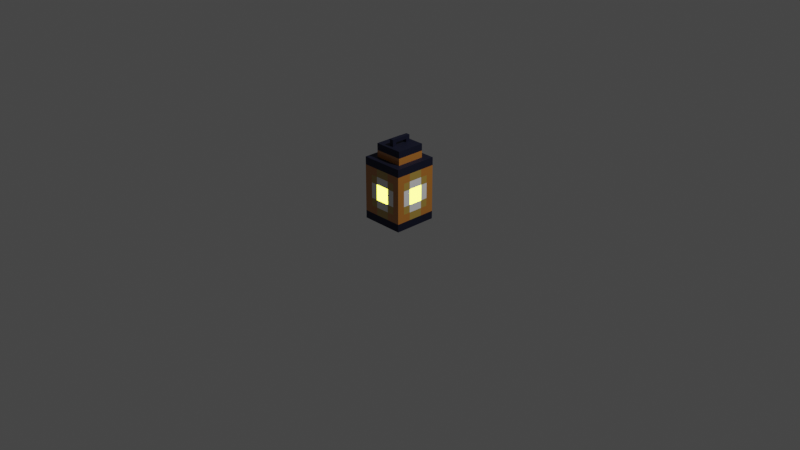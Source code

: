 # Source: farol.blend  (saved by Blender 3.6.13; exported with 4.5.12 LTS)
import bpy
from mathutils import Matrix  # noqa: F401  (used for matrix-valued properties, if any)

bpy.ops.wm.read_factory_settings(use_empty=True)
scene = bpy.context.scene
scene.name = 'Scene'

# ---- collections
col_collection = bpy.data.collections.new('Collection'); scene.collection.children.link(col_collection)

# ---- materials (node trees are filled in below, after node groups)
mat_material = bpy.data.materials.new('Material')
mat_material.alpha_threshold = 0.0
mat_material.use_transparent_shadow = False
mat_material.roughness = 0.5
mat_material.line_color = (0.0, 0.0, 0.0, 1.0)
mat_marco_lampara = bpy.data.materials.new('Marco-Lampara')
mat_marco_lampara.use_transparent_shadow = False
mat_bordes_lampara = bpy.data.materials.new('Bordes-Lampara')
mat_bordes_lampara.use_transparent_shadow = False
mat_relleno_lampara = bpy.data.materials.new('Relleno-Lampara')
mat_relleno_lampara.alpha_threshold = 0.7376
mat_relleno_lampara.use_raytrace_refraction = True
mat_relleno_lampara.use_screen_refraction = True
mat_relleno_lampara.use_sss_translucency = True
mat_relleno_lampara.thickness_mode = 'SLAB'
mat_relleno_lampara.use_thickness_from_shadow = True
mat_segundorelleno_lampara = bpy.data.materials.new('SegundoRelleno-Lampara')
mat_segundorelleno_lampara.use_transparent_shadow = False
mat_luz = bpy.data.materials.new('Luz')
mat_luz.use_transparent_shadow = False

# ---- material node trees
mat_material.use_nodes = True; mat_material.node_tree.nodes.clear()
_N = mat_material.node_tree.nodes; _L = mat_material.node_tree.links
n0 = _N.new('ShaderNodeOutputMaterial'); n0.name = 'Material Output'; n0.location = (300, 300)
n1 = _N.new('ShaderNodeBsdfPrincipled'); n1.name = 'Principled BSDF'; n1.location = (10, 300)
n1.distribution = 'GGX'
n1.subsurface_method = 'RANDOM_WALK_SKIN'
n1.inputs[3].default_value = 1.45
n1.inputs[27].default_value = (0.0, 0.0, 0.0, 1.0)
n1.inputs[28].default_value = 1.0
_L.new(n1.outputs[0], n0.inputs[0])
n0.is_active_output = True
mat_marco_lampara.use_nodes = True; mat_marco_lampara.node_tree.nodes.clear()
_N = mat_marco_lampara.node_tree.nodes; _L = mat_marco_lampara.node_tree.links
n0 = _N.new('ShaderNodeBsdfPrincipled'); n0.name = 'Principled BSDF'; n0.location = (10, 300)
n0.distribution = 'GGX'
n0.subsurface_method = 'RANDOM_WALK_SKIN'
n0.inputs[0].default_value = (0.03741, 0.04163, 0.08353, 1.0)
n0.inputs[1].default_value = 1.0
n0.inputs[2].default_value = 0.6449
n0.inputs[3].default_value = 1.45
n0.inputs[13].default_value = 1.0
n0.inputs[27].default_value = (0.0, 0.0, 0.0, 1.0)
n0.inputs[28].default_value = 1.0
n1 = _N.new('ShaderNodeOutputMaterial'); n1.name = 'Material Output'; n1.location = (300, 300)
_L.new(n0.outputs[0], n1.inputs[0])
n1.is_active_output = True
mat_bordes_lampara.use_nodes = True; mat_bordes_lampara.node_tree.nodes.clear()
_N = mat_bordes_lampara.node_tree.nodes; _L = mat_bordes_lampara.node_tree.links
n0 = _N.new('ShaderNodeBsdfPrincipled'); n0.name = 'Principled BSDF'; n0.location = (10, 300)
n0.distribution = 'GGX'
n0.subsurface_method = 'RANDOM_WALK_SKIN'
n0.inputs[0].default_value = (0.4292, 0.16, 0.0221, 1.0)
n0.inputs[2].default_value = 0.2101
n0.inputs[3].default_value = 1.45
n0.inputs[13].default_value = 1.0
n0.inputs[27].default_value = (0.0, 0.0, 0.0, 1.0)
n0.inputs[28].default_value = 1.0
n1 = _N.new('ShaderNodeOutputMaterial'); n1.name = 'Material Output'; n1.location = (300, 300)
_L.new(n0.outputs[0], n1.inputs[0])
n1.is_active_output = True
mat_relleno_lampara.use_nodes = True; mat_relleno_lampara.node_tree.nodes.clear()
_N = mat_relleno_lampara.node_tree.nodes; _L = mat_relleno_lampara.node_tree.links
n0 = _N.new('ShaderNodeOutputMaterial'); n0.name = 'Material Output'; n0.location = (300, 300)
n1 = _N.new('ShaderNodeBsdfPrincipled'); n1.name = 'Principled BSDF.001'; n1.location = (169, 500)
n1.distribution = 'GGX'
n1.subsurface_method = 'RANDOM_WALK_SKIN'
n1.inputs[3].default_value = 1.45
n1.inputs[27].default_value = (0.0, 0.0, 0.0, 1.0)
n1.inputs[28].default_value = 1.0
n2 = _N.new('ShaderNodeValue'); n2.name = 'Value'; n2.location = (300, 140)
n2.outputs[0].default_value = 0.0
_L.new(n1.outputs[0], n0.inputs[0])
_L.new(n2.outputs[0], n0.inputs[3])
n0.is_active_output = True
mat_segundorelleno_lampara.use_nodes = True; mat_segundorelleno_lampara.node_tree.nodes.clear()
_N = mat_segundorelleno_lampara.node_tree.nodes; _L = mat_segundorelleno_lampara.node_tree.links
n0 = _N.new('ShaderNodeBsdfPrincipled'); n0.name = 'Principled BSDF'; n0.location = (10, 300)
n0.distribution = 'GGX'
n0.subsurface_method = 'RANDOM_WALK_SKIN'
n0.inputs[0].default_value = (0.3931, 0.2553, 0.04569, 1.0)
n0.inputs[2].default_value = 0.2101
n0.inputs[3].default_value = 1.45
n0.inputs[13].default_value = 1.0
n0.inputs[27].default_value = (0.0, 0.0, 0.0, 1.0)
n0.inputs[28].default_value = 1.0
n1 = _N.new('ShaderNodeOutputMaterial'); n1.name = 'Material Output'; n1.location = (300, 300)
_L.new(n0.outputs[0], n1.inputs[0])
n1.is_active_output = True
mat_luz.use_nodes = True; mat_luz.node_tree.nodes.clear()
_N = mat_luz.node_tree.nodes; _L = mat_luz.node_tree.links
n0 = _N.new('ShaderNodeOutputMaterial'); n0.name = 'Material Output'; n0.location = (300, 300)
n1 = _N.new('ShaderNodeEmission'); n1.name = 'Emission'; n1.location = (10, 300)
n1.inputs[0].default_value = (0.9927, 1.0, 0.04989, 1.0)
n1.inputs[1].default_value = 10.0
_L.new(n1.outputs[0], n0.inputs[0])
n0.is_active_output = True

# ---- world
world_world = bpy.data.worlds.new('World'); scene.world = world_world
world_world.use_nodes = True; world_world.node_tree.nodes.clear()
_N = world_world.node_tree.nodes; _L = world_world.node_tree.links
n0 = _N.new('ShaderNodeOutputWorld'); n0.name = 'World Output'; n0.location = (300, 300)
n1 = _N.new('ShaderNodeBackground'); n1.name = 'Background'; n1.location = (10, 300)
n1.inputs[0].default_value = (0.05088, 0.05088, 0.05088, 1.0)
_L.new(n1.outputs[0], n0.inputs[0])
n0.is_active_output = True
world_world.color = (0.05088, 0.05088, 0.05088)
world_world.use_sun_shadow = False
world_world.sun_shadow_jitter_overblur = 0.0

# ---- cameras
cam_camera = bpy.data.cameras.new('Camera')
cam_camera.clip_end = 100.0
cam_camera.ortho_scale = 7.314

# ---- lights
light_light = bpy.data.lights.new('Light', 'POINT')
light_light.transmission_factor = 0.0
light_light.energy = 1000.0
light_light.shadow_soft_size = 0.1
light_light.shadow_maximum_resolution = 0.006
light_light.use_absolute_resolution = True

# ---- meshes
me_cube = bpy.data.meshes.new('Cube')
me_cube.from_pydata([(1.0, 1.0, 1.0), (1.0, 1.0, -1.0), (1.0, -1.0, 1.0), (1.0, -1.0, -1.0), (-1.0, 1.0, 1.0), (-1.0, 1.0, -1.0), (-1.0, -1.0, 1.0), (-1.0, -1.0, -1.0), (0.01205, 1.0, -1.0), (0.01205, -1.0, 1.0), (0.01205, -1.0, -1.0), (0.01205, 1.0, 1.0), (-0.6253, 1.0, -1.0), (-0.6253, -1.0, 1.0), (-0.6253, -1.0, -1.0), (-0.6253, 1.0, 1.0), (-0.3066, -1.0, -1.0), (-0.3066, 1.0, 1.0), (-0.3066, 1.0, -1.0), (-0.3066, -1.0, 1.0), (0.6993, -1.0, -1.0), (0.6993, 1.0, 1.0), (0.6993, 1.0, -1.0), (0.6993, -1.0, 1.0), (0.3557, 1.0, -1.0), (0.3557, -1.0, 1.0), (0.3557, -1.0, -1.0), (0.3557, 1.0, 1.0), (-1.0, 0.0, -1.0), (1.0, 0.0, 1.0), (-1.0, 0.0, 1.0), (1.0, 0.0, -1.0), (0.01205, 0.0, -1.0), (0.3557, 0.6548, 1.218), (-0.6253, 0.0, -1.0), (-0.6253, 0.0, 1.0), (-0.6253, 0.6548, 1.218), (-0.3066, 0.0, -1.0), (0.6993, 0.0, 1.0), (0.6993, 0.0, -1.0), (0.3557, 0.0, -1.0), (0.6993, 0.6548, 1.218), (-1.0, 0.6548, 1.0), (1.0, 0.6548, -1.0), (-1.0, 0.6548, -1.0), (1.0, 0.6548, 1.0), (0.01205, 0.6548, -1.0), (0.01205, 0.6548, 1.0), (-0.6253, 0.6548, -1.0), (-0.6253, 0.6548, 1.0), (-0.3066, 0.6548, 1.0), (-0.3066, 0.6548, -1.0), (0.6993, 0.6548, 1.0), (0.6993, 0.6548, -1.0), (0.3557, 0.6548, -1.0), (0.3557, 0.6548, 1.0), (-1.0, 0.3274, -1.0), (1.0, 0.3274, 1.0), (0.01205, 0.3274, -1.0), (0.6993, 0.3274, 1.218), (-0.6253, 0.3274, -1.0), (-0.6253, 0.3274, 1.0), (0.6993, 0.0, 1.218), (-0.3066, 0.3274, -1.0), (0.6993, 0.3274, 1.0), (0.6993, 0.3274, -1.0), (0.3557, 0.3274, -1.0), (0.6993, -0.6626, 1.218), (-1.0, 0.3274, 1.0), (1.0, 0.3274, -1.0), (-1.0, -0.6626, -1.0), (1.0, -0.6626, 1.0), (0.01205, -0.6626, -1.0), (0.01205, -0.6626, 1.0), (-0.6253, -0.6626, -1.0), (-0.6253, -0.6626, 1.0), (-0.3066, -0.6626, 1.0), (-0.3066, -0.6626, -1.0), (0.6993, -0.6626, 1.0), (0.6993, -0.6626, -1.0), (0.3557, -0.6626, -1.0), (0.3557, -0.6626, 1.0), (-1.0, -0.6626, 1.0), (1.0, -0.6626, -1.0), (-1.0, -0.3313, 1.0), (1.0, -0.3313, -1.0), (-1.0, -0.3313, -1.0), (1.0, -0.3313, 1.0), (0.01205, -0.3313, -1.0), (0.3557, -0.6626, 1.218), (-0.6253, -0.3313, -1.0), (-0.6253, -0.3313, 1.0), (0.6993, -0.3313, 1.218), (-0.3066, -0.3313, -1.0), (0.6993, -0.3313, 1.0), (0.6993, -0.3313, -1.0), (0.3557, -0.3313, -1.0), (-0.3066, 0.6548, 1.218), (1.0, 1.0, 0.0), (-1.0, -1.0, 0.0), (1.0, -1.0, 0.0), (-1.0, 1.0, 0.0), (0.01205, 1.0, 0.0), (0.01205, -1.0, 0.0), (-0.6253, 1.0, 0.0), (-0.6253, -1.0, 0.0), (-0.3066, -1.0, 0.0), (-0.3066, 1.0, 0.0), (0.6993, -1.0, 0.0), (0.6993, 1.0, 0.0), (0.3557, 1.0, 0.0), (0.3557, -1.0, 0.0), (1.0, 0.0, 0.0), (-1.0, 0.0, 0.0), (1.0, 0.6548, 0.0), (-1.0, 0.6548, 0.0), (-1.0, 0.3274, 0.0), (1.0, 0.3274, 0.0), (-1.0, -0.6626, 0.0), (1.0, -0.6626, 0.0), (1.0, -0.3313, 0.0), (-1.0, -0.3313, 0.0), (1.0, 1.0, -0.5), (1.0, -1.0, -0.5), (-1.0, 1.0, -0.5), (0.01205, 1.0, -0.5), (0.01205, -1.0, -0.5), (-0.6253, 1.0, -0.5), (-0.6253, -1.0, -0.5), (-0.3066, -1.0, -0.5), (-0.3066, 1.0, -0.5), (0.6993, -1.0, -0.5), (0.6993, 1.0, -0.5), (0.3557, 1.0, -0.5), (0.3557, -1.0, -0.5), (1.0, 0.0, -0.5), (-1.0, 0.0, -0.5), (1.0, 0.6548, -0.5), (-1.0, 0.6548, -0.5), (-1.0, 0.3274, -0.5), (1.0, 0.3274, -0.5), (-1.0, -0.6626, -0.5), (1.0, -0.6626, -0.5), (1.0, -0.3313, -0.5), (-1.0, -0.3313, -0.5), (-1.0, -1.0, -0.5), (1.0, 1.0, -0.75), (1.0, -1.0, -0.75), (-1.0, 1.0, -0.75), (0.01205, 1.0, -0.75), (0.01205, -1.0, -0.75), (-0.6253, 1.0, -0.75), (-0.6253, -1.0, -0.75), (-0.3066, -1.0, -0.75), (-0.3066, 1.0, -0.75), (0.6993, -1.0, -0.75), (0.6993, 1.0, -0.75), (0.3557, 1.0, -0.75), (0.3557, -1.0, -0.75), (1.0, 0.0, -0.75), (-1.0, 0.0, -0.75), (1.0, 0.6548, -0.75), (-1.0, 0.6548, -0.75), (-1.0, 0.3274, -0.75), (1.0, 0.3274, -0.75), (-1.0, -0.6626, -0.75), (1.0, -0.6626, -0.75), (1.0, -0.3313, -0.75), (-1.0, -0.3313, -0.75), (-1.0, -1.0, -0.75), (-1.0, -1.0, -0.25), (1.0, 1.0, -0.25), (1.0, -1.0, -0.25), (-1.0, 1.0, -0.25), (0.01205, 1.0, -0.25), (0.01205, -1.0, -0.25), (-0.6253, 1.0, -0.25), (-0.6253, -1.0, -0.25), (-0.3066, -1.0, -0.25), (-0.3066, 1.0, -0.25), (0.6993, -1.0, -0.25), (0.6993, 1.0, -0.25), (0.3557, 1.0, -0.25), (0.3557, -1.0, -0.25), (1.0, 0.0, -0.25), (-1.0, 0.0, -0.25), (1.0, 0.6548, -0.25), (-1.0, 0.6548, -0.25), (-1.0, 0.3274, -0.25), (1.0, 0.3274, -0.25), (-1.0, -0.6626, -0.25), (1.0, -0.6626, -0.25), (1.0, -0.3313, -0.25), (-1.0, -0.3313, -0.25), (-1.0, -1.0, 0.5), (1.0, 1.0, 0.5), (1.0, -1.0, 0.5), (-1.0, 1.0, 0.5), (0.01205, 1.0, 0.5), (0.01205, -1.0, 0.5), (-0.6253, 1.0, 0.5), (-0.6253, -1.0, 0.5), (-0.3066, -1.0, 0.5), (-0.3066, 1.0, 0.5), (0.6993, -1.0, 0.5), (0.6993, 1.0, 0.5), (0.3557, 1.0, 0.5), (0.3557, -1.0, 0.5), (1.0, 0.0, 0.5), (-1.0, 0.0, 0.5), (1.0, 0.6548, 0.5), (-1.0, 0.6548, 0.5), (-1.0, 0.3274, 0.5), (1.0, 0.3274, 0.5), (-1.0, -0.6626, 0.5), (1.0, -0.6626, 0.5), (1.0, -0.3313, 0.5), (-1.0, -0.3313, 0.5), (1.0, 1.0, 0.25), (1.0, -1.0, 0.25), (-1.0, 1.0, 0.25), (0.01205, 1.0, 0.25), (0.01205, -1.0, 0.25), (-0.6253, 1.0, 0.25), (-0.6253, -1.0, 0.25), (-0.3066, -1.0, 0.25), (-0.3066, 1.0, 0.25), (0.6993, -1.0, 0.25), (0.6993, 1.0, 0.25), (0.3557, 1.0, 0.25), (0.3557, -1.0, 0.25), (1.0, 0.0, 0.25), (-1.0, 0.0, 0.25), (1.0, 0.6548, 0.25), (-1.0, 0.6548, 0.25), (-1.0, 0.3274, 0.25), (1.0, 0.3274, 0.25), (-1.0, -0.6626, 0.25), (1.0, -0.6626, 0.25), (1.0, -0.3313, 0.25), (-1.0, -0.3313, 0.25), (-1.0, -1.0, 0.25), (-1.0, -1.0, 0.75), (1.0, 1.0, 0.75), (1.0, -1.0, 0.75), (-1.0, 1.0, 0.75), (0.01205, 1.0, 0.75), (0.01205, -1.0, 0.75), (-0.6253, 1.0, 0.75), (-0.6253, -1.0, 0.75), (-0.3066, -1.0, 0.75), (-0.3066, 1.0, 0.75), (0.6993, -1.0, 0.75), (0.6993, 1.0, 0.75), (0.3557, 1.0, 0.75), (0.3557, -1.0, 0.75), (1.0, 0.0, 0.75), (-1.0, 0.0, 0.75), (1.0, 0.6548, 0.75), (-1.0, 0.6548, 0.75), (-1.0, 0.3274, 0.75), (1.0, 0.3274, 0.75), (-1.0, -0.6626, 0.75), (1.0, -0.6626, 0.75), (1.0, -0.3313, 0.75), (-1.0, -0.3313, 0.75), (-0.4382, 0.3274, 1.436), (-0.4382, 0.0, 1.436), (0.5122, 0.3274, 1.436), (0.5122, 0.0, 1.436), (0.01205, 0.4677, 1.436), (0.3557, 0.4677, 1.436), (-0.4382, 0.4677, 1.436), (-0.3066, 0.4677, 1.436), (0.5122, 0.4677, 1.436), (0.01205, -0.4756, 1.436), (-0.4382, -0.3313, 1.436), (-0.4382, -0.4756, 1.436), (-0.3066, -0.4756, 1.436), (0.5122, -0.3313, 1.436), (0.5122, -0.4756, 1.436), (0.3557, -0.4756, 1.436), (0.01205, 0.6548, 1.218), (-0.3066, -0.6626, 1.218), (0.01205, -0.6626, 1.218), (-0.6253, -0.3313, 1.218), (-0.6253, -0.6626, 1.218), (-0.6253, 0.3274, 1.218), (-0.6253, 0.0, 1.218), (-0.6253, 0.3274, 1.436), (-0.6253, 0.0, 1.436), (0.6993, 0.3274, 1.436), (0.6993, 0.0, 1.436), (0.01205, 0.6548, 1.436), (0.3557, 0.6548, 1.436), (-0.6253, 0.6548, 1.436), (-0.3066, 0.6548, 1.436), (0.6993, 0.6548, 1.436), (-0.6253, -0.3313, 1.436), (-0.6253, -0.6626, 1.436), (0.6993, -0.3313, 1.436), (0.6993, -0.6626, 1.436), (0.3557, -0.6626, 1.436), (-0.3066, -0.6626, 1.436), (0.01205, -0.6626, 1.436), (-0.4382, 0.4677, 1.434), (0.5122, 0.4677, 1.434), (-0.4382, -0.4756, 1.434), (0.5122, -0.4756, 1.434), (-0.2481, 0.4677, 1.436), (-0.05806, 0.4677, 1.436), (0.132, 0.4677, 1.436), (0.3221, 0.4677, 1.436), (-0.2481, 0.4677, 1.434), (-0.05806, 0.4677, 1.434), (0.132, 0.4677, 1.434), (0.3221, 0.4677, 1.434), (0.3221, -0.4756, 1.436), (0.132, -0.4756, 1.436), (-0.05806, -0.4756, 1.436), (-0.2481, -0.4756, 1.436), (0.3221, -0.4756, 1.434), (0.132, -0.4756, 1.434), (-0.05806, -0.4756, 1.434), (-0.2481, -0.4756, 1.434), (-0.4382, 0.2791, 1.436), (-0.4382, 0.09041, 1.436), (-0.4382, -0.09825, 1.436), (-0.4382, -0.2869, 1.436), (-0.4382, 0.2791, 1.434), (-0.4382, 0.09041, 1.434), (-0.4382, -0.09825, 1.434), (-0.4382, -0.2869, 1.434), (0.5122, -0.2869, 1.436), (0.5122, -0.09825, 1.436), (0.5122, 0.09041, 1.436), (0.5122, 0.2791, 1.436), (0.5122, -0.2869, 1.434), (0.5122, -0.09825, 1.434), (0.5122, 0.09041, 1.434), (0.5122, 0.2791, 1.434), (-0.2481, -0.2869, 1.434), (-0.2481, -0.09825, 1.434), (-0.2481, 0.09041, 1.434), (-0.2481, 0.2791, 1.434), (-0.05806, -0.2869, 1.434), (-0.05806, -0.09825, 1.434), (-0.05806, 0.09041, 1.434), (-0.05806, 0.2791, 1.434), (0.132, -0.2869, 1.434), (0.132, -0.09825, 1.434), (0.132, 0.09041, 1.434), (0.132, 0.2791, 1.434), (0.3221, -0.2869, 1.434), (0.3221, -0.09825, 1.434), (0.3221, 0.09041, 1.434), (0.3221, 0.2791, 1.434), (-0.05806, 0.4677, 1.541), (0.132, 0.4677, 1.541), (0.132, -0.4756, 1.541), (-0.05806, -0.4756, 1.541), (-0.05806, 0.2791, 1.541), (0.132, 0.2791, 1.541), (-0.05806, -0.2869, 1.541), (0.132, -0.2869, 1.541), (-0.05806, 0.4677, 1.649), (0.132, 0.4677, 1.649), (0.132, -0.4756, 1.649), (-0.05806, -0.4756, 1.649), (-0.05806, 0.2791, 1.649), (0.132, 0.2791, 1.649), (-0.05806, -0.2869, 1.649), (0.132, -0.2869, 1.649)], [], [(75, 82, 6, 13), (249, 13, 6, 242), (259, 42, 4, 245), (79, 83, 3, 20), (263, 71, 2, 244), (253, 21, 0, 243), (251, 17, 11, 246), (77, 72, 10, 16), (255, 25, 9, 247), (81, 73, 9, 25), (70, 74, 14, 7), (245, 4, 15, 248), (250, 19, 13, 249), (76, 75, 13, 19), (73, 76, 19, 9), (247, 9, 19, 250), (74, 77, 16, 14), (248, 15, 17, 251), (71, 78, 23, 2), (244, 2, 23, 252), (254, 27, 21, 253), (80, 79, 20, 26), (72, 80, 26, 10), (246, 11, 27, 254), (78, 81, 25, 23), (252, 23, 25, 255), (59, 41, 297, 291), (58, 66, 40, 32), (66, 65, 39, 40), (57, 64, 38, 29), (60, 63, 37, 34), (282, 97, 296, 293), (97, 36, 295, 296), (56, 60, 34, 28), (92, 62, 292, 300), (63, 58, 32, 37), (261, 57, 29, 256), (65, 69, 31, 39), (265, 84, 30, 257), (61, 68, 30, 35), (15, 4, 42, 49), (22, 1, 43, 53), (243, 0, 45, 258), (18, 8, 46, 51), (27, 11, 47, 55), (5, 12, 48, 44), (17, 15, 49, 50), (11, 17, 50, 47), (12, 18, 51, 48), (0, 21, 52, 45), (24, 22, 53, 54), (8, 24, 54, 46), (21, 27, 55, 52), (260, 68, 42, 259), (257, 30, 68, 260), (49, 42, 68, 61), (53, 43, 69, 65), (258, 45, 57, 261), (51, 46, 58, 63), (284, 89, 302, 304), (44, 48, 60, 56), (67, 92, 300, 301), (89, 67, 301, 302), (48, 51, 63, 60), (45, 52, 64, 57), (54, 53, 65, 66), (46, 54, 66, 58), (62, 59, 291, 292), (242, 6, 82, 262), (41, 33, 294, 297), (88, 96, 80, 72), (96, 95, 79, 80), (87, 94, 78, 71), (90, 93, 77, 74), (36, 287, 289, 295), (33, 282, 293, 294), (86, 90, 74, 70), (286, 283, 303, 299), (93, 88, 72, 77), (264, 87, 71, 263), (95, 85, 83, 79), (91, 84, 82, 75), (35, 30, 84, 91), (39, 31, 85, 95), (256, 29, 87, 264), (37, 32, 88, 93), (288, 285, 298, 290), (28, 34, 90, 86), (283, 284, 304, 303), (285, 286, 299, 298), (34, 37, 93, 90), (29, 38, 94, 87), (40, 39, 95, 96), (32, 40, 96, 88), (287, 288, 290, 289), (262, 82, 84, 265), (190, 118, 121, 193), (184, 112, 120, 192), (192, 120, 119, 191), (170, 99, 118, 190), (186, 114, 117, 189), (185, 113, 116, 188), (188, 116, 115, 187), (171, 98, 114, 186), (193, 121, 113, 185), (189, 117, 112, 184), (180, 108, 111, 183), (174, 102, 110, 182), (182, 110, 109, 181), (172, 100, 108, 180), (176, 104, 107, 179), (175, 103, 106, 178), (178, 106, 105, 177), (173, 101, 104, 176), (183, 111, 103, 175), (179, 107, 102, 174), (181, 109, 98, 171), (191, 119, 100, 172), (187, 115, 101, 173), (177, 105, 99, 170), (152, 128, 145, 169), (162, 138, 124, 148), (166, 142, 123, 147), (156, 132, 122, 146), (154, 130, 125, 149), (158, 134, 126, 150), (148, 124, 127, 151), (153, 129, 128, 152), (150, 126, 129, 153), (151, 127, 130, 154), (147, 123, 131, 155), (157, 133, 132, 156), (149, 125, 133, 157), (155, 131, 134, 158), (164, 140, 135, 159), (168, 144, 136, 160), (146, 122, 137, 161), (163, 139, 138, 162), (160, 136, 139, 163), (161, 137, 140, 164), (169, 145, 141, 165), (167, 143, 142, 166), (159, 135, 143, 167), (165, 141, 144, 168), (70, 165, 168, 86), (31, 159, 167, 85), (85, 167, 166, 83), (7, 169, 165, 70), (43, 161, 164, 69), (28, 160, 163, 56), (56, 163, 162, 44), (1, 146, 161, 43), (86, 168, 160, 28), (69, 164, 159, 31), (20, 155, 158, 26), (8, 149, 157, 24), (24, 157, 156, 22), (3, 147, 155, 20), (12, 151, 154, 18), (10, 150, 153, 16), (16, 153, 152, 14), (5, 148, 151, 12), (26, 158, 150, 10), (18, 154, 149, 8), (22, 156, 146, 1), (83, 166, 147, 3), (44, 162, 148, 5), (14, 152, 169, 7), (128, 177, 170, 145), (138, 187, 173, 124), (142, 191, 172, 123), (132, 181, 171, 122), (130, 179, 174, 125), (134, 183, 175, 126), (124, 173, 176, 127), (129, 178, 177, 128), (126, 175, 178, 129), (127, 176, 179, 130), (123, 172, 180, 131), (133, 182, 181, 132), (125, 174, 182, 133), (131, 180, 183, 134), (140, 189, 184, 135), (144, 193, 185, 136), (122, 171, 186, 137), (139, 188, 187, 138), (136, 185, 188, 139), (137, 186, 189, 140), (145, 170, 190, 141), (143, 192, 191, 142), (135, 184, 192, 143), (141, 190, 193, 144), (237, 214, 217, 240), (231, 208, 216, 239), (239, 216, 215, 238), (241, 194, 214, 237), (233, 210, 213, 236), (232, 209, 212, 235), (235, 212, 211, 234), (218, 195, 210, 233), (240, 217, 209, 232), (236, 213, 208, 231), (227, 204, 207, 230), (221, 198, 206, 229), (229, 206, 205, 228), (219, 196, 204, 227), (223, 200, 203, 226), (222, 199, 202, 225), (225, 202, 201, 224), (220, 197, 200, 223), (230, 207, 199, 222), (226, 203, 198, 221), (228, 205, 195, 218), (238, 215, 196, 219), (234, 211, 197, 220), (224, 201, 194, 241), (105, 224, 241, 99), (115, 234, 220, 101), (119, 238, 219, 100), (109, 228, 218, 98), (107, 226, 221, 102), (111, 230, 222, 103), (101, 220, 223, 104), (106, 225, 224, 105), (103, 222, 225, 106), (104, 223, 226, 107), (100, 219, 227, 108), (110, 229, 228, 109), (102, 221, 229, 110), (108, 227, 230, 111), (117, 236, 231, 112), (121, 240, 232, 113), (98, 218, 233, 114), (116, 235, 234, 115), (113, 232, 235, 116), (114, 233, 236, 117), (99, 241, 237, 118), (120, 239, 238, 119), (112, 231, 239, 120), (118, 237, 240, 121), (214, 262, 265, 217), (208, 256, 264, 216), (216, 264, 263, 215), (194, 242, 262, 214), (210, 258, 261, 213), (209, 257, 260, 212), (212, 260, 259, 211), (195, 243, 258, 210), (217, 265, 257, 209), (213, 261, 256, 208), (204, 252, 255, 207), (198, 246, 254, 206), (206, 254, 253, 205), (196, 244, 252, 204), (200, 248, 251, 203), (199, 247, 250, 202), (202, 250, 249, 201), (197, 245, 248, 200), (207, 255, 247, 199), (203, 251, 246, 198), (205, 253, 243, 195), (215, 263, 244, 196), (211, 259, 245, 197), (201, 249, 242, 194), (61, 35, 288, 287), (91, 75, 286, 285), (76, 73, 284, 283), (35, 91, 285, 288), (75, 76, 283, 286), (55, 47, 282, 33), (49, 61, 287, 36), (52, 55, 33, 41), (38, 64, 59, 62), (81, 78, 67, 89), (78, 94, 92, 67), (73, 81, 89, 284), (94, 38, 62, 92), (50, 49, 36, 97), (47, 50, 97, 282), (64, 52, 41, 59), (267, 266, 289, 290), (268, 269, 292, 291), (270, 271, 294, 293), (272, 273, 296, 295), (273, 270, 293, 296), (271, 274, 297, 294), (266, 272, 295, 289), (274, 268, 291, 297), (277, 276, 298, 299), (279, 280, 301, 300), (280, 281, 302, 301), (275, 278, 303, 304), (278, 277, 299, 303), (281, 275, 304, 302), (276, 267, 290, 298), (269, 279, 300, 292), (316, 306, 274, 312), (329, 305, 272, 325), (324, 307, 277, 320), (336, 274, 306, 340), (353, 321, 308, 337), (332, 307, 324, 341), (341, 324, 323, 345), (352, 315, 358, 362), (349, 322, 321, 353), (308, 321, 317, 280), (321, 322, 318, 317), (322, 323, 319, 318), (323, 324, 320, 319), (305, 313, 309, 272), (313, 314, 310, 309), (314, 315, 311, 310), (315, 316, 312, 311), (315, 352, 356, 316), (352, 351, 355, 356), (351, 350, 354, 355), (350, 349, 353, 354), (348, 352, 362, 361), (348, 347, 351, 352), (347, 346, 350, 351), (346, 345, 349, 350), (313, 344, 348, 314), (344, 343, 347, 348), (343, 342, 346, 347), (342, 341, 345, 346), (305, 329, 344, 313), (329, 330, 343, 344), (330, 331, 342, 343), (331, 332, 341, 342), (316, 356, 340, 306), (356, 355, 339, 340), (355, 354, 338, 339), (354, 353, 337, 338), (280, 333, 337, 308), (333, 334, 338, 337), (334, 335, 339, 338), (335, 336, 340, 339), (307, 332, 328, 277), (332, 331, 327, 328), (331, 330, 326, 327), (330, 329, 325, 326), (358, 357, 365, 366), (357, 361, 369, 365), (323, 322, 359, 360), (349, 345, 363, 364), (322, 349, 364, 359), (315, 314, 357, 358), (314, 348, 361, 357), (345, 323, 360, 363), (371, 368, 367, 372), (365, 369, 370, 366), (371, 372, 370, 369), (359, 364, 372, 367), (362, 358, 366, 370), (360, 359, 367, 368), (363, 371, 369, 361), (363, 360, 368, 371), (372, 364, 362, 370), (364, 363, 361, 362)])
me_cube.polygons.foreach_set('material_index', [1, 1, 1, 1, 1, 1, 1, 1, 1, 1, 1, 1, 1, 1, 1, 1, 1, 1, 1, 1, 1, 1, 1, 1, 1, 1, 1, 1, 1, 1, 1, 1, 1, 1, 1, 1, 1, 1, 1, 1, 1, 1, 1, 1, 1, 1, 1, 1, 1, 1, 1, 1, 1, 1, 1, 1, 1, 1, 1, 1, 1, 1, 1, 1, 1, 1, 1, 1, 1, 1, 1, 1, 1, 1, 1, 1, 1, 1, 1, 1, 1, 1, 1, 1, 1, 1, 1, 1, 1, 1, 1, 1, 1, 1, 1, 1, 3, 5, 3, 2, 3, 5, 3, 2, 5, 5, 3, 5, 3, 2, 3, 5, 3, 2, 5, 5, 2, 2, 2, 2, 2, 2, 2, 2, 4, 4, 2, 2, 4, 2, 2, 2, 4, 2, 4, 4, 2, 2, 4, 2, 2, 2, 4, 2, 1, 1, 1, 1, 1, 1, 1, 1, 1, 1, 1, 1, 1, 1, 1, 1, 1, 1, 1, 1, 1, 1, 1, 1, 2, 2, 2, 2, 3, 3, 2, 4, 3, 4, 2, 4, 3, 4, 3, 3, 2, 4, 3, 4, 2, 4, 3, 4, 4, 3, 4, 2, 4, 3, 4, 2, 3, 3, 4, 3, 4, 2, 4, 3, 4, 2, 3, 3, 2, 2, 2, 2, 2, 2, 2, 2, 5, 5, 2, 3, 5, 3, 2, 3, 5, 3, 5, 5, 2, 3, 5, 3, 2, 3, 5, 3, 2, 4, 2, 2, 2, 4, 2, 2, 4, 4, 2, 4, 2, 2, 2, 4, 2, 2, 4, 4, 2, 2, 2, 2, 2, 2, 2, 2, 2, 2, 2, 2, 2, 2, 2, 2, 2, 2, 2, 2, 1, 1, 1, 1, 1, 1, 1, 1, 1, 1, 1, 1, 1, 1, 1, 1, 1, 1, 0, 0, 1, 1, 1, 1, 1, 1, 0, 0, 0, 1, 1, 0, 1, 1, 1, 1, 1, 1, 1, 1, 1, 1, 1, 1, 1, 1, 1, 1, 1, 1, 1, 1, 1, 0, 0, 0, 0, 1, 1, 1, 1, 1, 1, 1, 1, 1, 1, 1, 1, 1, 1, 1, 1, 1, 1, 1, 1, 1, 1])
_uv = me_cube.uv_layers.new(name='UVMap')
_uv.uv.foreach_set('vector', [0.8282, 0.7078, 0.875, 0.7078, 0.875, 0.75, 0.8282, 0.75, 0.5938, 0.9532, 0.625, 0.9532, 0.625, 1.0, 0.5938, 1.0, 0.5938, 0.2068, 0.625, 0.2068, 0.625, 0.25, 0.5938, 0.25, 0.3374, 0.7078, 0.375, 0.7078, 0.375, 0.75, 0.3374, 0.75, 0.5938, 0.7078, 0.625, 0.7078, 0.625, 0.75, 0.5938, 0.75, 0.5938, 0.4624, 0.625, 0.4624, 0.625, 0.5, 0.5938, 0.5, 0.5938, 0.3367, 0.625, 0.3367, 0.625, 0.3765, 0.5938, 0.3765, 0.2117, 0.7078, 0.2515, 0.7078, 0.2515, 0.75, 0.2117, 0.75, 0.5938, 0.8305, 0.625, 0.8305, 0.625, 0.8735, 0.5938, 0.8735, 0.7055, 0.7078, 0.7485, 0.7078, 0.7485, 0.75, 0.7055, 0.75, 0.125, 0.7078, 0.1718, 0.7078, 0.1718, 0.75, 0.125, 0.75, 0.5938, 0.25, 0.625, 0.25, 0.625, 0.2968, 0.5938, 0.2968, 0.5938, 0.9133, 0.625, 0.9133, 0.625, 0.9532, 0.5938, 0.9532, 0.7883, 0.7078, 0.8282, 0.7078, 0.8282, 0.75, 0.7883, 0.75, 0.7485, 0.7078, 0.7883, 0.7078, 0.7883, 0.75, 0.7485, 0.75, 0.5938, 0.8735, 0.625, 0.8735, 0.625, 0.9133, 0.5938, 0.9133, 0.1718, 0.7078, 0.2117, 0.7078, 0.2117, 0.75, 0.1718, 0.75, 0.5938, 0.2968, 0.625, 0.2968, 0.625, 0.3367, 0.5938, 0.3367, 0.625, 0.7078, 0.6626, 0.7078, 0.6626, 0.75, 0.625, 0.75, 0.5938, 0.75, 0.625, 0.75, 0.625, 0.7876, 0.5938, 0.7876, 0.5938, 0.4195, 0.625, 0.4195, 0.625, 0.4624, 0.5938, 0.4624, 0.2945, 0.7078, 0.3374, 0.7078, 0.3374, 0.75, 0.2945, 0.75, 0.2515, 0.7078, 0.2945, 0.7078, 0.2945, 0.75, 0.2515, 0.75, 0.5938, 0.3765, 0.625, 0.3765, 0.625, 0.4195, 0.5938, 0.4195, 0.6626, 0.7078, 0.7055, 0.7078, 0.7055, 0.75, 0.6626, 0.75, 0.5938, 0.7876, 0.625, 0.7876, 0.625, 0.8305, 0.5938, 0.8305, 0.6626, 0.5841, 0.6626, 0.5432, 0.6626, 0.5432, 0.6626, 0.5841, 0.2515, 0.5841, 0.2945, 0.5841, 0.2945, 0.625, 0.2515, 0.625, 0.2945, 0.5841, 0.3374, 0.5841, 0.3374, 0.625, 0.2945, 0.625, 0.625, 0.5841, 0.6626, 0.5841, 0.6626, 0.625, 0.625, 0.625, 0.1718, 0.5841, 0.2117, 0.5841, 0.2117, 0.625, 0.1718, 0.625, 0.7485, 0.5432, 0.7883, 0.5432, 0.7883, 0.5432, 0.7485, 0.5432, 0.7883, 0.5432, 0.8282, 0.5432, 0.8282, 0.5432, 0.7883, 0.5432, 0.125, 0.5841, 0.1718, 0.5841, 0.1718, 0.625, 0.125, 0.625, 0.6626, 0.6664, 0.6626, 0.625, 0.6626, 0.625, 0.6626, 0.6664, 0.2117, 0.5841, 0.2515, 0.5841, 0.2515, 0.625, 0.2117, 0.625, 0.5938, 0.5841, 0.625, 0.5841, 0.625, 0.625, 0.5938, 0.625, 0.3374, 0.5841, 0.375, 0.5841, 0.375, 0.625, 0.3374, 0.625, 0.5938, 0.08359, 0.625, 0.08359, 0.625, 0.125, 0.5938, 0.125, 0.8282, 0.5841, 0.875, 0.5841, 0.875, 0.625, 0.8282, 0.625, 0.8282, 0.5, 0.875, 0.5, 0.875, 0.5432, 0.8282, 0.5432, 0.3374, 0.5, 0.375, 0.5, 0.375, 0.5432, 0.3374, 0.5432, 0.5938, 0.5, 0.625, 0.5, 0.625, 0.5432, 0.5938, 0.5432, 0.2117, 0.5, 0.2515, 0.5, 0.2515, 0.5432, 0.2117, 0.5432, 0.7055, 0.5, 0.7485, 0.5, 0.7485, 0.5432, 0.7055, 0.5432, 0.125, 0.5, 0.1718, 0.5, 0.1718, 0.5432, 0.125, 0.5432, 0.7883, 0.5, 0.8282, 0.5, 0.8282, 0.5432, 0.7883, 0.5432, 0.7485, 0.5, 0.7883, 0.5, 0.7883, 0.5432, 0.7485, 0.5432, 0.1718, 0.5, 0.2117, 0.5, 0.2117, 0.5432, 0.1718, 0.5432, 0.625, 0.5, 0.6626, 0.5, 0.6626, 0.5432, 0.625, 0.5432, 0.2945, 0.5, 0.3374, 0.5, 0.3374, 0.5432, 0.2945, 0.5432, 0.2515, 0.5, 0.2945, 0.5, 0.2945, 0.5432, 0.2515, 0.5432, 0.6626, 0.5, 0.7055, 0.5, 0.7055, 0.5432, 0.6626, 0.5432, 0.5938, 0.1659, 0.625, 0.1659, 0.625, 0.2068, 0.5938, 0.2068, 0.5938, 0.125, 0.625, 0.125, 0.625, 0.1659, 0.5938, 0.1659, 0.8282, 0.5432, 0.875, 0.5432, 0.875, 0.5841, 0.8282, 0.5841, 0.3374, 0.5432, 0.375, 0.5432, 0.375, 0.5841, 0.3374, 0.5841, 0.5938, 0.5432, 0.625, 0.5432, 0.625, 0.5841, 0.5938, 0.5841, 0.2117, 0.5432, 0.2515, 0.5432, 0.2515, 0.5841, 0.2117, 0.5841, 0.7485, 0.7078, 0.7055, 0.7078, 0.7055, 0.7078, 0.7485, 0.7078, 0.125, 0.5432, 0.1718, 0.5432, 0.1718, 0.5841, 0.125, 0.5841, 0.6626, 0.7078, 0.6626, 0.6664, 0.6626, 0.6664, 0.6626, 0.7078, 0.7055, 0.7078, 0.6626, 0.7078, 0.6626, 0.7078, 0.7055, 0.7078, 0.1718, 0.5432, 0.2117, 0.5432, 0.2117, 0.5841, 0.1718, 0.5841, 0.625, 0.5432, 0.6626, 0.5432, 0.6626, 0.5841, 0.625, 0.5841, 0.2945, 0.5432, 0.3374, 0.5432, 0.3374, 0.5841, 0.2945, 0.5841, 0.2515, 0.5432, 0.2945, 0.5432, 0.2945, 0.5841, 0.2515, 0.5841, 0.6626, 0.625, 0.6626, 0.5841, 0.6626, 0.5841, 0.6626, 0.625, 0.5938, 0.0, 0.625, 0.0, 0.625, 0.04217, 0.5938, 0.04217, 0.6626, 0.5432, 0.7055, 0.5432, 0.7055, 0.5432, 0.6626, 0.5432, 0.2515, 0.6664, 0.2945, 0.6664, 0.2945, 0.7078, 0.2515, 0.7078, 0.2945, 0.6664, 0.3374, 0.6664, 0.3374, 0.7078, 0.2945, 0.7078, 0.625, 0.6664, 0.6626, 0.6664, 0.6626, 0.7078, 0.625, 0.7078, 0.1718, 0.6664, 0.2117, 0.6664, 0.2117, 0.7078, 0.1718, 0.7078, 0.8282, 0.5432, 0.8282, 0.5841, 0.8282, 0.5841, 0.8282, 0.5432, 0.7055, 0.5432, 0.7485, 0.5432, 0.7485, 0.5432, 0.7055, 0.5432, 0.125, 0.6664, 0.1718, 0.6664, 0.1718, 0.7078, 0.125, 0.7078, 0.8282, 0.7078, 0.7883, 0.7078, 0.7883, 0.7078, 0.8282, 0.7078, 0.2117, 0.6664, 0.2515, 0.6664, 0.2515, 0.7078, 0.2117, 0.7078, 0.5938, 0.6664, 0.625, 0.6664, 0.625, 0.7078, 0.5938, 0.7078, 0.3374, 0.6664, 0.375, 0.6664, 0.375, 0.7078, 0.3374, 0.7078, 0.8282, 0.6664, 0.875, 0.6664, 0.875, 0.7078, 0.8282, 0.7078, 0.8282, 0.625, 0.875, 0.625, 0.875, 0.6664, 0.8282, 0.6664, 0.3374, 0.625, 0.375, 0.625, 0.375, 0.6664, 0.3374, 0.6664, 0.5938, 0.625, 0.625, 0.625, 0.625, 0.6664, 0.5938, 0.6664, 0.2117, 0.625, 0.2515, 0.625, 0.2515, 0.6664, 0.2117, 0.6664, 0.8282, 0.625, 0.8282, 0.6664, 0.8282, 0.6664, 0.8282, 0.625, 0.125, 0.625, 0.1718, 0.625, 0.1718, 0.6664, 0.125, 0.6664, 0.7883, 0.7078, 0.7485, 0.7078, 0.7485, 0.7078, 0.7883, 0.7078, 0.8282, 0.6664, 0.8282, 0.7078, 0.8282, 0.7078, 0.8282, 0.6664, 0.1718, 0.625, 0.2117, 0.625, 0.2117, 0.6664, 0.1718, 0.6664, 0.625, 0.625, 0.6626, 0.625, 0.6626, 0.6664, 0.625, 0.6664, 0.2945, 0.625, 0.3374, 0.625, 0.3374, 0.6664, 0.2945, 0.6664, 0.2515, 0.625, 0.2945, 0.625, 0.2945, 0.6664, 0.2515, 0.6664, 0.8282, 0.5841, 0.8282, 0.625, 0.8282, 0.625, 0.8282, 0.5841, 0.5938, 0.04217, 0.625, 0.04217, 0.625, 0.08359, 0.5938, 0.08359, 0.4688, 0.04217, 0.5, 0.04217, 0.5, 0.08359, 0.4688, 0.08359, 0.4688, 0.625, 0.5, 0.625, 0.5, 0.6664, 0.4688, 0.6664, 0.4688, 0.6664, 0.5, 0.6664, 0.5, 0.7078, 0.4688, 0.7078, 0.4688, 0.0, 0.5, 0.0, 0.5, 0.04217, 0.4688, 0.04217, 0.4688, 0.5432, 0.5, 0.5432, 0.5, 0.5841, 0.4688, 0.5841, 0.4688, 0.125, 0.5, 0.125, 0.5, 0.1659, 0.4688, 0.1659, 0.4688, 0.1659, 0.5, 0.1659, 0.5, 0.2068, 0.4688, 0.2068, 0.4688, 0.5, 0.5, 0.5, 0.5, 0.5432, 0.4688, 0.5432, 0.4688, 0.08359, 0.5, 0.08359, 0.5, 0.125, 0.4688, 0.125, 0.4688, 0.5841, 0.5, 0.5841, 0.5, 0.625, 0.4688, 0.625, 0.4688, 0.7876, 0.5, 0.7876, 0.5, 0.8305, 0.4688, 0.8305, 0.4688, 0.3765, 0.5, 0.3765, 0.5, 0.4195, 0.4688, 0.4195, 0.4688, 0.4195, 0.5, 0.4195, 0.5, 0.4624, 0.4688, 0.4624, 0.4688, 0.75, 0.5, 0.75, 0.5, 0.7876, 0.4688, 0.7876, 0.4688, 0.2968, 0.5, 0.2968, 0.5, 0.3367, 0.4688, 0.3367, 0.4688, 0.8735, 0.5, 0.8735, 0.5, 0.9133, 0.4688, 0.9133, 0.4688, 0.9133, 0.5, 0.9133, 0.5, 0.9532, 0.4688, 0.9532, 0.4688, 0.25, 0.5, 0.25, 0.5, 0.2968, 0.4688, 0.2968, 0.4688, 0.8305, 0.5, 0.8305, 0.5, 0.8735, 0.4688, 0.8735, 0.4688, 0.3367, 0.5, 0.3367, 0.5, 0.3765, 0.4688, 0.3765, 0.4688, 0.4624, 0.5, 0.4624, 0.5, 0.5, 0.4688, 0.5, 0.4688, 0.7078, 0.5, 0.7078, 0.5, 0.75, 0.4688, 0.75, 0.4688, 0.2068, 0.5, 0.2068, 0.5, 0.25, 0.4688, 0.25, 0.4688, 0.9532, 0.5, 0.9532, 0.5, 1.0, 0.4688, 1.0, 0.4062, 0.9532, 0.4375, 0.9532, 0.4375, 1.0, 0.4062, 1.0, 0.4062, 0.2068, 0.4375, 0.2068, 0.4375, 0.25, 0.4062, 0.25, 0.4062, 0.7078, 0.4375, 0.7078, 0.4375, 0.75, 0.4062, 0.75, 0.4062, 0.4624, 0.4375, 0.4624, 0.4375, 0.5, 0.4062, 0.5, 0.4062, 0.3367, 0.4375, 0.3367, 0.4375, 0.3765, 0.4062, 0.3765, 0.4062, 0.8305, 0.4375, 0.8305, 0.4375, 0.8735, 0.4062, 0.8735, 0.4062, 0.25, 0.4375, 0.25, 0.4375, 0.2968, 0.4062, 0.2968, 0.4062, 0.9133, 0.4375, 0.9133, 0.4375, 0.9532, 0.4062, 0.9532, 0.4062, 0.8735, 0.4375, 0.8735, 0.4375, 0.9133, 0.4062, 0.9133, 0.4062, 0.2968, 0.4375, 0.2968, 0.4375, 0.3367, 0.4062, 0.3367, 0.4062, 0.75, 0.4375, 0.75, 0.4375, 0.7876, 0.4062, 0.7876, 0.4062, 0.4195, 0.4375, 0.4195, 0.4375, 0.4624, 0.4062, 0.4624, 0.4062, 0.3765, 0.4375, 0.3765, 0.4375, 0.4195, 0.4062, 0.4195, 0.4062, 0.7876, 0.4375, 0.7876, 0.4375, 0.8305, 0.4062, 0.8305, 0.4062, 0.5841, 0.4375, 0.5841, 0.4375, 0.625, 0.4062, 0.625, 0.4062, 0.08359, 0.4375, 0.08359, 0.4375, 0.125, 0.4062, 0.125, 0.4062, 0.5, 0.4375, 0.5, 0.4375, 0.5432, 0.4062, 0.5432, 0.4062, 0.1659, 0.4375, 0.1659, 0.4375, 0.2068, 0.4062, 0.2068, 0.4062, 0.125, 0.4375, 0.125, 0.4375, 0.1659, 0.4062, 0.1659, 0.4062, 0.5432, 0.4375, 0.5432, 0.4375, 0.5841, 0.4062, 0.5841, 0.4062, 0.0, 0.4375, 0.0, 0.4375, 0.04217, 0.4062, 0.04217, 0.4062, 0.6664, 0.4375, 0.6664, 0.4375, 0.7078, 0.4062, 0.7078, 0.4062, 0.625, 0.4375, 0.625, 0.4375, 0.6664, 0.4062, 0.6664, 0.4062, 0.04217, 0.4375, 0.04217, 0.4375, 0.08359, 0.4062, 0.08359, 0.375, 0.04217, 0.4062, 0.04217, 0.4062, 0.08359, 0.375, 0.08359, 0.375, 0.625, 0.4062, 0.625, 0.4062, 0.6664, 0.375, 0.6664, 0.375, 0.6664, 0.4062, 0.6664, 0.4062, 0.7078, 0.375, 0.7078, 0.375, 0.0, 0.4062, 0.0, 0.4062, 0.04217, 0.375, 0.04217, 0.375, 0.5432, 0.4062, 0.5432, 0.4062, 0.5841, 0.375, 0.5841, 0.375, 0.125, 0.4062, 0.125, 0.4062, 0.1659, 0.375, 0.1659, 0.375, 0.1659, 0.4062, 0.1659, 0.4062, 0.2068, 0.375, 0.2068, 0.375, 0.5, 0.4062, 0.5, 0.4062, 0.5432, 0.375, 0.5432, 0.375, 0.08359, 0.4062, 0.08359, 0.4062, 0.125, 0.375, 0.125, 0.375, 0.5841, 0.4062, 0.5841, 0.4062, 0.625, 0.375, 0.625, 0.375, 0.7876, 0.4062, 0.7876, 0.4062, 0.8305, 0.375, 0.8305, 0.375, 0.3765, 0.4062, 0.3765, 0.4062, 0.4195, 0.375, 0.4195, 0.375, 0.4195, 0.4062, 0.4195, 0.4062, 0.4624, 0.375, 0.4624, 0.375, 0.75, 0.4062, 0.75, 0.4062, 0.7876, 0.375, 0.7876, 0.375, 0.2968, 0.4062, 0.2968, 0.4062, 0.3367, 0.375, 0.3367, 0.375, 0.8735, 0.4062, 0.8735, 0.4062, 0.9133, 0.375, 0.9133, 0.375, 0.9133, 0.4062, 0.9133, 0.4062, 0.9532, 0.375, 0.9532, 0.375, 0.25, 0.4062, 0.25, 0.4062, 0.2968, 0.375, 0.2968, 0.375, 0.8305, 0.4062, 0.8305, 0.4062, 0.8735, 0.375, 0.8735, 0.375, 0.3367, 0.4062, 0.3367, 0.4062, 0.3765, 0.375, 0.3765, 0.375, 0.4624, 0.4062, 0.4624, 0.4062, 0.5, 0.375, 0.5, 0.375, 0.7078, 0.4062, 0.7078, 0.4062, 0.75, 0.375, 0.75, 0.375, 0.2068, 0.4062, 0.2068, 0.4062, 0.25, 0.375, 0.25, 0.375, 0.9532, 0.4062, 0.9532, 0.4062, 1.0, 0.375, 1.0, 0.4375, 0.9532, 0.4688, 0.9532, 0.4688, 1.0, 0.4375, 1.0, 0.4375, 0.2068, 0.4688, 0.2068, 0.4688, 0.25, 0.4375, 0.25, 0.4375, 0.7078, 0.4688, 0.7078, 0.4688, 0.75, 0.4375, 0.75, 0.4375, 0.4624, 0.4688, 0.4624, 0.4688, 0.5, 0.4375, 0.5, 0.4375, 0.3367, 0.4688, 0.3367, 0.4688, 0.3765, 0.4375, 0.3765, 0.4375, 0.8305, 0.4688, 0.8305, 0.4688, 0.8735, 0.4375, 0.8735, 0.4375, 0.25, 0.4688, 0.25, 0.4688, 0.2968, 0.4375, 0.2968, 0.4375, 0.9133, 0.4688, 0.9133, 0.4688, 0.9532, 0.4375, 0.9532, 0.4375, 0.8735, 0.4688, 0.8735, 0.4688, 0.9133, 0.4375, 0.9133, 0.4375, 0.2968, 0.4688, 0.2968, 0.4688, 0.3367, 0.4375, 0.3367, 0.4375, 0.75, 0.4688, 0.75, 0.4688, 0.7876, 0.4375, 0.7876, 0.4375, 0.4195, 0.4688, 0.4195, 0.4688, 0.4624, 0.4375, 0.4624, 0.4375, 0.3765, 0.4688, 0.3765, 0.4688, 0.4195, 0.4375, 0.4195, 0.4375, 0.7876, 0.4688, 0.7876, 0.4688, 0.8305, 0.4375, 0.8305, 0.4375, 0.5841, 0.4688, 0.5841, 0.4688, 0.625, 0.4375, 0.625, 0.4375, 0.08359, 0.4688, 0.08359, 0.4688, 0.125, 0.4375, 0.125, 0.4375, 0.5, 0.4688, 0.5, 0.4688, 0.5432, 0.4375, 0.5432, 0.4375, 0.1659, 0.4688, 0.1659, 0.4688, 0.2068, 0.4375, 0.2068, 0.4375, 0.125, 0.4688, 0.125, 0.4688, 0.1659, 0.4375, 0.1659, 0.4375, 0.5432, 0.4688, 0.5432, 0.4688, 0.5841, 0.4375, 0.5841, 0.4375, 0.0, 0.4688, 0.0, 0.4688, 0.04217, 0.4375, 0.04217, 0.4375, 0.6664, 0.4688, 0.6664, 0.4688, 0.7078, 0.4375, 0.7078, 0.4375, 0.625, 0.4688, 0.625, 0.4688, 0.6664, 0.4375, 0.6664, 0.4375, 0.04217, 0.4688, 0.04217, 0.4688, 0.08359, 0.4375, 0.08359, 0.5312, 0.04217, 0.5625, 0.04217, 0.5625, 0.08359, 0.5312, 0.08359, 0.5312, 0.625, 0.5625, 0.625, 0.5625, 0.6664, 0.5312, 0.6664, 0.5312, 0.6664, 0.5625, 0.6664, 0.5625, 0.7078, 0.5312, 0.7078, 0.5312, 0.0, 0.5625, 0.0, 0.5625, 0.04217, 0.5312, 0.04217, 0.5312, 0.5432, 0.5625, 0.5432, 0.5625, 0.5841, 0.5312, 0.5841, 0.5312, 0.125, 0.5625, 0.125, 0.5625, 0.1659, 0.5312, 0.1659, 0.5312, 0.1659, 0.5625, 0.1659, 0.5625, 0.2068, 0.5312, 0.2068, 0.5312, 0.5, 0.5625, 0.5, 0.5625, 0.5432, 0.5312, 0.5432, 0.5312, 0.08359, 0.5625, 0.08359, 0.5625, 0.125, 0.5312, 0.125, 0.5312, 0.5841, 0.5625, 0.5841, 0.5625, 0.625, 0.5312, 0.625, 0.5312, 0.7876, 0.5625, 0.7876, 0.5625, 0.8305, 0.5312, 0.8305, 0.5312, 0.3765, 0.5625, 0.3765, 0.5625, 0.4195, 0.5312, 0.4195, 0.5312, 0.4195, 0.5625, 0.4195, 0.5625, 0.4624, 0.5312, 0.4624, 0.5312, 0.75, 0.5625, 0.75, 0.5625, 0.7876, 0.5312, 0.7876, 0.5312, 0.2968, 0.5625, 0.2968, 0.5625, 0.3367, 0.5312, 0.3367, 0.5312, 0.8735, 0.5625, 0.8735, 0.5625, 0.9133, 0.5312, 0.9133, 0.5312, 0.9133, 0.5625, 0.9133, 0.5625, 0.9532, 0.5312, 0.9532, 0.5312, 0.25, 0.5625, 0.25, 0.5625, 0.2968, 0.5312, 0.2968, 0.5312, 0.8305, 0.5625, 0.8305, 0.5625, 0.8735, 0.5312, 0.8735, 0.5312, 0.3367, 0.5625, 0.3367, 0.5625, 0.3765, 0.5312, 0.3765, 0.5312, 0.4624, 0.5625, 0.4624, 0.5625, 0.5, 0.5312, 0.5, 0.5312, 0.7078, 0.5625, 0.7078, 0.5625, 0.75, 0.5312, 0.75, 0.5312, 0.2068, 0.5625, 0.2068, 0.5625, 0.25, 0.5312, 0.25, 0.5312, 0.9532, 0.5625, 0.9532, 0.5625, 1.0, 0.5312, 1.0, 0.5, 0.9532, 0.5312, 0.9532, 0.5312, 1.0, 0.5, 1.0, 0.5, 0.2068, 0.5312, 0.2068, 0.5312, 0.25, 0.5, 0.25, 0.5, 0.7078, 0.5312, 0.7078, 0.5312, 0.75, 0.5, 0.75, 0.5, 0.4624, 0.5312, 0.4624, 0.5312, 0.5, 0.5, 0.5, 0.5, 0.3367, 0.5312, 0.3367, 0.5312, 0.3765, 0.5, 0.3765, 0.5, 0.8305, 0.5312, 0.8305, 0.5312, 0.8735, 0.5, 0.8735, 0.5, 0.25, 0.5312, 0.25, 0.5312, 0.2968, 0.5, 0.2968, 0.5, 0.9133, 0.5312, 0.9133, 0.5312, 0.9532, 0.5, 0.9532, 0.5, 0.8735, 0.5312, 0.8735, 0.5312, 0.9133, 0.5, 0.9133, 0.5, 0.2968, 0.5312, 0.2968, 0.5312, 0.3367, 0.5, 0.3367, 0.5, 0.75, 0.5312, 0.75, 0.5312, 0.7876, 0.5, 0.7876, 0.5, 0.4195, 0.5312, 0.4195, 0.5312, 0.4624, 0.5, 0.4624, 0.5, 0.3765, 0.5312, 0.3765, 0.5312, 0.4195, 0.5, 0.4195, 0.5, 0.7876, 0.5312, 0.7876, 0.5312, 0.8305, 0.5, 0.8305, 0.5, 0.5841, 0.5312, 0.5841, 0.5312, 0.625, 0.5, 0.625, 0.5, 0.08359, 0.5312, 0.08359, 0.5312, 0.125, 0.5, 0.125, 0.5, 0.5, 0.5312, 0.5, 0.5312, 0.5432, 0.5, 0.5432, 0.5, 0.1659, 0.5312, 0.1659, 0.5312, 0.2068, 0.5, 0.2068, 0.5, 0.125, 0.5312, 0.125, 0.5312, 0.1659, 0.5, 0.1659, 0.5, 0.5432, 0.5312, 0.5432, 0.5312, 0.5841, 0.5, 0.5841, 0.5, 0.0, 0.5312, 0.0, 0.5312, 0.04217, 0.5, 0.04217, 0.5, 0.6664, 0.5312, 0.6664, 0.5312, 0.7078, 0.5, 0.7078, 0.5, 0.625, 0.5312, 0.625, 0.5312, 0.6664, 0.5, 0.6664, 0.5, 0.04217, 0.5312, 0.04217, 0.5312, 0.08359, 0.5, 0.08359, 0.5625, 0.04217, 0.5938, 0.04217, 0.5938, 0.08359, 0.5625, 0.08359, 0.5625, 0.625, 0.5938, 0.625, 0.5938, 0.6664, 0.5625, 0.6664, 0.5625, 0.6664, 0.5938, 0.6664, 0.5938, 0.7078, 0.5625, 0.7078, 0.5625, 0.0, 0.5938, 0.0, 0.5938, 0.04217, 0.5625, 0.04217, 0.5625, 0.5432, 0.5938, 0.5432, 0.5938, 0.5841, 0.5625, 0.5841, 0.5625, 0.125, 0.5938, 0.125, 0.5938, 0.1659, 0.5625, 0.1659, 0.5625, 0.1659, 0.5938, 0.1659, 0.5938, 0.2068, 0.5625, 0.2068, 0.5625, 0.5, 0.5938, 0.5, 0.5938, 0.5432, 0.5625, 0.5432, 0.5625, 0.08359, 0.5938, 0.08359, 0.5938, 0.125, 0.5625, 0.125, 0.5625, 0.5841, 0.5938, 0.5841, 0.5938, 0.625, 0.5625, 0.625, 0.5625, 0.7876, 0.5938, 0.7876, 0.5938, 0.8305, 0.5625, 0.8305, 0.5625, 0.3765, 0.5938, 0.3765, 0.5938, 0.4195, 0.5625, 0.4195, 0.5625, 0.4195, 0.5938, 0.4195, 0.5938, 0.4624, 0.5625, 0.4624, 0.5625, 0.75, 0.5938, 0.75, 0.5938, 0.7876, 0.5625, 0.7876, 0.5625, 0.2968, 0.5938, 0.2968, 0.5938, 0.3367, 0.5625, 0.3367, 0.5625, 0.8735, 0.5938, 0.8735, 0.5938, 0.9133, 0.5625, 0.9133, 0.5625, 0.9133, 0.5938, 0.9133, 0.5938, 0.9532, 0.5625, 0.9532, 0.5625, 0.25, 0.5938, 0.25, 0.5938, 0.2968, 0.5625, 0.2968, 0.5625, 0.8305, 0.5938, 0.8305, 0.5938, 0.8735, 0.5625, 0.8735, 0.5625, 0.3367, 0.5938, 0.3367, 0.5938, 0.3765, 0.5625, 0.3765, 0.5625, 0.4624, 0.5938, 0.4624, 0.5938, 0.5, 0.5625, 0.5, 0.5625, 0.7078, 0.5938, 0.7078, 0.5938, 0.75, 0.5625, 0.75, 0.5625, 0.2068, 0.5938, 0.2068, 0.5938, 0.25, 0.5625, 0.25, 0.5625, 0.9532, 0.5938, 0.9532, 0.5938, 1.0, 0.5625, 1.0, 0.8282, 0.5841, 0.8282, 0.625, 0.8282, 0.625, 0.8282, 0.5841, 0.8282, 0.6664, 0.8282, 0.7078, 0.8282, 0.7078, 0.8282, 0.6664, 0.7883, 0.7078, 0.7485, 0.7078, 0.7485, 0.7078, 0.7883, 0.7078, 0.8282, 0.625, 0.8282, 0.6664, 0.8282, 0.6664, 0.8282, 0.625, 0.8282, 0.7078, 0.7883, 0.7078, 0.7883, 0.7078, 0.8282, 0.7078, 0.7055, 0.5432, 0.7485, 0.5432, 0.7485, 0.5432, 0.7055, 0.5432, 0.8282, 0.5432, 0.8282, 0.5841, 0.8282, 0.5841, 0.8282, 0.5432, 0.6626, 0.5432, 0.7055, 0.5432, 0.7055, 0.5432, 0.6626, 0.5432, 0.6626, 0.625, 0.6626, 0.5841, 0.6626, 0.5841, 0.6626, 0.625, 0.7055, 0.7078, 0.6626, 0.7078, 0.6626, 0.7078, 0.7055, 0.7078, 0.6626, 0.7078, 0.6626, 0.6664, 0.6626, 0.6664, 0.6626, 0.7078, 0.7485, 0.7078, 0.7055, 0.7078, 0.7055, 0.7078, 0.7485, 0.7078, 0.6626, 0.6664, 0.6626, 0.625, 0.6626, 0.625, 0.6626, 0.6664, 0.7883, 0.5432, 0.8282, 0.5432, 0.8282, 0.5432, 0.7883, 0.5432, 0.7485, 0.5432, 0.7883, 0.5432, 0.7883, 0.5432, 0.7485, 0.5432, 0.6626, 0.5841, 0.6626, 0.5432, 0.6626, 0.5432, 0.6626, 0.5841, 0.8048, 0.625, 0.8048, 0.5841, 0.8282, 0.5841, 0.8282, 0.625, 0.686, 0.5841, 0.686, 0.625, 0.6626, 0.625, 0.6626, 0.5841, 0.7485, 0.5665, 0.7055, 0.5665, 0.7055, 0.5432, 0.7485, 0.5432, 0.8048, 0.5665, 0.7883, 0.5665, 0.7883, 0.5432, 0.8282, 0.5432, 0.7883, 0.5665, 0.7485, 0.5665, 0.7485, 0.5432, 0.7883, 0.5432, 0.7055, 0.5665, 0.686, 0.5665, 0.6626, 0.5432, 0.7055, 0.5432, 0.8048, 0.5841, 0.8048, 0.5665, 0.8282, 0.5432, 0.8282, 0.5841, 0.686, 0.5665, 0.686, 0.5841, 0.6626, 0.5841, 0.6626, 0.5432, 0.8048, 0.6844, 0.8048, 0.6664, 0.8282, 0.6664, 0.8282, 0.7078, 0.686, 0.6664, 0.686, 0.6844, 0.6626, 0.7078, 0.6626, 0.6664, 0.686, 0.6844, 0.7055, 0.6844, 0.7055, 0.7078, 0.6626, 0.7078, 0.7485, 0.6844, 0.7883, 0.6844, 0.7883, 0.7078, 0.7485, 0.7078, 0.7883, 0.6844, 0.8048, 0.6844, 0.8282, 0.7078, 0.7883, 0.7078, 0.7055, 0.6844, 0.7485, 0.6844, 0.7485, 0.7078, 0.7055, 0.7078, 0.8048, 0.6664, 0.8048, 0.625, 0.8282, 0.625, 0.8282, 0.6664, 0.686, 0.625, 0.686, 0.6664, 0.6626, 0.6664, 0.6626, 0.625, 0.0, 0.0, 0.0, 0.0, 0.0, 0.0, 0.0, 0.0, 0.0, 0.0, 0.0, 0.0, 0.0, 0.0, 0.0, 0.0, 0.0, 0.0, 0.0, 0.0, 0.0, 0.0, 0.0, 0.0, 0.0, 0.0, 0.0, 0.0, 0.0, 0.0, 0.0, 0.0, 0.0, 0.0, 0.0, 0.0, 0.0, 0.0, 0.0, 0.0, 0.0, 0.0, 0.0, 0.0, 0.0, 0.0, 0.0, 0.0, 0.0, 0.0, 0.0, 0.0, 0.0, 0.0, 0.0, 0.0, 0.0, 0.0, 0.0, 0.0, 0.0, 0.0, 0.0, 0.0, 0.0, 0.0, 0.0, 0.0, 0.0, 0.0, 0.0, 0.0, 0.0, 0.0, 0.0, 0.0, 0.0, 0.0, 0.0, 0.0, 0.0, 0.0, 0.0, 0.0, 0.0, 0.0, 0.0, 0.0, 0.0, 0.0, 0.0, 0.0, 0.0, 0.0, 0.0, 0.0, 0.0, 0.0, 0.0, 0.0, 0.0, 0.0, 0.0, 0.0, 0.0, 0.0, 0.0, 0.0, 0.0, 0.0, 0.0, 0.0, 0.0, 0.0, 0.0, 0.0, 0.0, 0.0, 0.0, 0.0, 0.0, 0.0, 0.0, 0.0, 0.0, 0.0, 0.0, 0.0, 0.0, 0.0, 0.0, 0.0, 0.0, 0.0, 0.0, 0.0, 0.0, 0.0, 0.0, 0.0, 0.0, 0.0, 0.0, 0.0, 0.0, 0.0, 0.0, 0.0, 0.0, 0.0, 0.0, 0.0, 0.0, 0.0, 0.0, 0.0, 0.0, 0.0, 0.0, 0.0, 0.0, 0.0, 0.0, 0.0, 0.0, 0.0, 0.0, 0.0, 0.0, 0.0, 0.0, 0.0, 0.0, 0.0, 0.0, 0.0, 0.0, 0.0, 0.0, 0.0, 0.0, 0.0, 0.0, 0.0, 0.0, 0.0, 0.0, 0.0, 0.0, 0.0, 0.0, 0.0, 0.0, 0.0, 0.0, 0.0, 0.0, 0.0, 0.0, 0.0, 0.0, 0.0, 0.0, 0.0, 0.0, 0.0, 0.0, 0.0, 0.0, 0.0, 0.0, 0.0, 0.0, 0.0, 0.0, 0.0, 0.0, 0.0, 0.0, 0.0, 0.0, 0.0, 0.0, 0.0, 0.0, 0.0, 0.0, 0.0, 0.0, 0.0, 0.0, 0.0, 0.0, 0.0, 0.0, 0.0, 0.0, 0.0, 0.0, 0.0, 0.0, 0.0, 0.0, 0.0, 0.0, 0.0, 0.0, 0.0, 0.0, 0.0, 0.0, 0.0, 0.0, 0.0, 0.0, 0.0, 0.0, 0.0, 0.0, 0.0, 0.0, 0.0, 0.0, 0.0, 0.0, 0.0, 0.0, 0.0, 0.0, 0.0, 0.0, 0.0, 0.0, 0.0, 0.0, 0.0, 0.0, 0.0, 0.0, 0.0, 0.0, 0.0, 0.0, 0.0, 0.0, 0.0, 0.0, 0.0, 0.0, 0.0, 0.0, 0.0, 0.0, 0.0, 0.0, 0.0, 0.0, 0.0, 0.0, 0.0, 0.0, 0.0, 0.0, 0.0, 0.0, 0.0, 0.0, 0.0, 0.0, 0.0, 0.0, 0.0, 0.0, 0.0, 0.0, 0.0, 0.0, 0.0, 0.0, 0.0, 0.0, 0.0, 0.0, 0.0, 0.0, 0.0, 0.0, 0.0, 0.0, 0.0, 0.0, 0.0, 0.0, 0.0, 0.0, 0.0, 0.0, 0.0, 0.0, 0.0, 0.0, 0.0, 0.0, 0.0, 0.0, 0.0, 0.0, 0.0, 0.0, 0.0, 0.0, 0.0, 0.0, 0.0, 0.0, 0.0, 0.0, 0.0, 0.0, 0.0, 0.0, 0.0, 0.0, 0.0, 0.0, 0.0, 0.0, 0.0, 0.0, 0.0, 0.0, 0.0, 0.0, 0.0, 0.0, 0.0, 0.0, 0.0, 0.0, 0.0, 0.0, 0.0, 0.0, 0.0, 0.0, 0.0, 0.0, 0.0, 0.0, 0.0, 0.0, 0.0, 0.0, 0.0, 0.0, 0.0, 0.0, 0.0, 0.0, 0.0, 0.0, 0.0, 0.0, 0.0, 0.0, 0.0, 0.0, 0.0, 0.0, 0.0, 0.0, 0.0, 0.0, 0.0, 0.0, 0.0, 0.0, 0.0, 0.0, 0.0, 0.0, 0.0, 0.0, 0.0, 0.0, 0.0, 0.0, 0.0, 0.0, 0.0, 0.0, 0.0, 0.0, 0.0, 0.0, 0.0, 0.0, 0.0, 0.0, 0.0, 0.0, 0.0, 0.0, 0.0, 0.0, 0.0, 0.0, 0.0, 0.0, 0.0, 0.0, 0.0, 0.0, 0.0, 0.0, 0.0, 0.0, 0.0, 0.0, 0.0, 0.0, 0.0, 0.0, 0.0, 0.0, 0.0, 0.0, 0.0, 0.0, 0.0, 0.0, 0.0, 0.0, 0.0, 0.0, 0.0, 0.0, 0.0, 0.0, 0.0, 0.0, 0.0, 0.0, 0.0, 0.0, 0.0, 0.0, 0.0, 0.0, 0.0, 0.0, 0.0, 0.0, 0.0, 0.0, 0.0, 0.0, 0.0, 0.0, 0.0, 0.0, 0.0, 0.0, 0.0])
me_cube.materials.append(mat_material)
me_cube.materials.append(mat_marco_lampara)
me_cube.materials.append(mat_bordes_lampara)
me_cube.materials.append(mat_relleno_lampara)
me_cube.materials.append(mat_segundorelleno_lampara)
me_cube.materials.append(mat_luz)
me_cube.use_mirror_vertex_groups = False
me_cube.update()

# ---- objects
ob_cube = bpy.data.objects.new('Cube', me_cube)
ob_light = bpy.data.objects.new('Light', light_light)
ob_camera = bpy.data.objects.new('Camera', cam_camera)

# ---- transforms, parenting, visibility, modifiers, constraints
ob_cube.location = (0.0, 0.0, 0.3446)
ob_cube.scale = (0.2337, 0.2337, 0.3349)
ob_cube.lock_rotations_4d = False
ob_cube.empty_display_type = 'ARROWS'
ob_cube.lineart.crease_threshold = 0.0
ob_light.location = (4.076, 1.005, 5.904)
ob_light.rotation_euler = (0.6503, 0.05522, 1.866)
ob_light.lock_rotations_4d = False
ob_light.empty_display_type = 'ARROWS'
ob_light.color = (0.0, 0.0, 0.0, 0.0)
ob_light.lineart.crease_threshold = 0.0
ob_camera.location = (7.359, -6.926, 4.958)
ob_camera.rotation_euler = (1.109, 0.0, 0.8149)
ob_camera.lock_rotations_4d = False
ob_camera.empty_display_type = 'ARROWS'
ob_camera.color = (0.0, 0.0, 0.0, 0.0)
ob_camera.display_type = 'WIRE'
ob_camera.lineart.crease_threshold = 0.0

# ---- collection membership
col_collection.objects.link(ob_cube)
col_collection.objects.link(ob_light)
col_collection.objects.link(ob_camera)

# ---- scene / render settings (as saved in the file)
scene.camera = ob_camera
scene.frame_start = 1; scene.frame_end = 250; scene.frame_set(1)
scene.render.engine = 'BLENDER_EEVEE_NEXT'
scene.cycles.sampling_pattern = 'TABULATED_SOBOL'
scene.view_settings.view_transform = 'Filmic'
bpy.context.view_layer.update()

